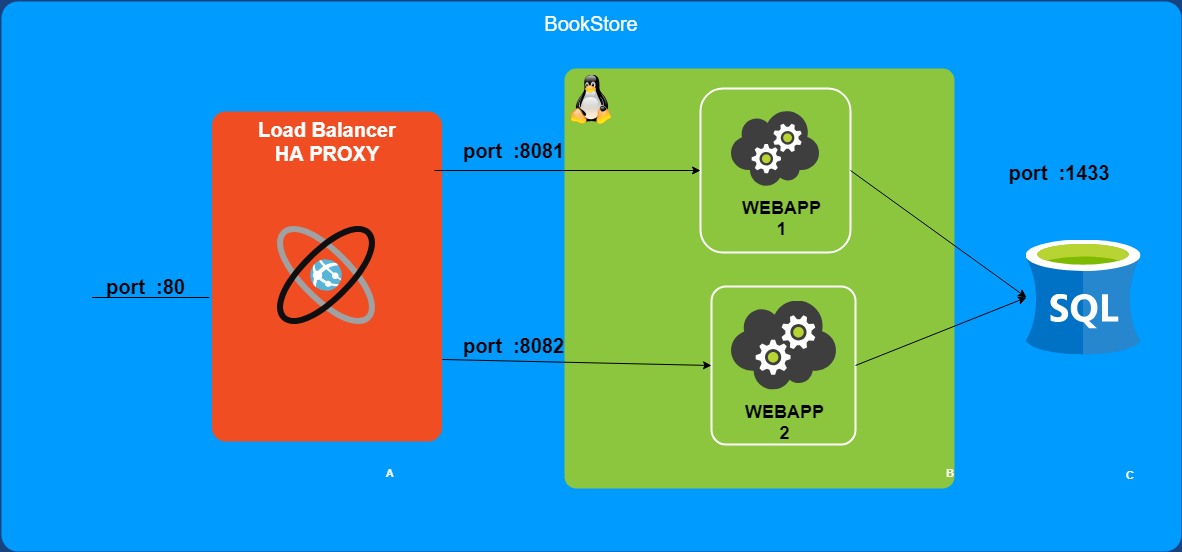

The diagram above was exported from draw.io. Its source (the exported page's mxGraphModel, read from the mxfile embedded in the PNG):
<mxGraphModel dx="1634" dy="796" grid="1" gridSize="10" guides="1" tooltips="1" connect="1" arrows="1" fold="1" page="1" pageScale="1.5" pageWidth="1169" pageHeight="826" background="#184380" math="0" shadow="0">
  <root>
    <mxCell id="0" style=";html=1;" />
    <mxCell id="1" style=";html=1;" parent="0" />
    <mxCell id="23046e2b9bb16c14-116" value="BookStore" style="whiteSpace=wrap;html=1;rounded=1;shadow=0;strokeColor=none;strokeWidth=2;fillColor=#009BFF;fontSize=20;fontColor=#FFFFFF;align=center;arcSize=3;verticalAlign=top;spacingTop=4;" parent="1" vertex="1">
      <mxGeometry x="287" y="217" width="1180" height="550" as="geometry" />
    </mxCell>
    <mxCell id="23046e2b9bb16c14-27" value="" style="rounded=1;whiteSpace=wrap;html=1;shadow=0;strokeWidth=2;fillColor=#8BC63E;fontSize=12;fontColor=#000000;align=center;strokeColor=none;arcSize=3;" parent="1" vertex="1">
      <mxGeometry x="850" y="284" width="390" height="420" as="geometry" />
    </mxCell>
    <mxCell id="23046e2b9bb16c14-2" value="" style="rounded=1;whiteSpace=wrap;html=1;shadow=0;strokeWidth=2;fillColor=none;fontSize=12;fontColor=#000000;align=center;strokeColor=#FFFFFF;arcSize=10;" parent="1" vertex="1">
      <mxGeometry x="997" y="502" width="144" height="158" as="geometry" />
    </mxCell>
    <mxCell id="23046e2b9bb16c14-28" value="&lt;font style=&quot;font-size: 20px&quot;&gt;&lt;b&gt;Load Balancer&lt;br&gt;HA PROXY&lt;/b&gt;&lt;/font&gt;&lt;br&gt;" style="rounded=1;whiteSpace=wrap;html=1;shadow=0;strokeWidth=2;fillColor=#F04D22;fontSize=12;fontColor=#FFFFFF;align=center;strokeColor=none;arcSize=6;verticalAlign=top;" parent="1" vertex="1">
      <mxGeometry x="497.5" y="327" width="230" height="330" as="geometry" />
    </mxCell>
    <mxCell id="23046e2b9bb16c14-1" value="" style="rounded=1;whiteSpace=wrap;html=1;shadow=0;strokeWidth=2;fillColor=none;fontSize=12;fontColor=#000000;align=center;strokeColor=#FFFFFF;" parent="1" vertex="1">
      <mxGeometry x="986" y="304" width="150" height="164" as="geometry" />
    </mxCell>
    <mxCell id="23046e2b9bb16c14-81" value="A" style="text;html=1;strokeColor=none;fillColor=none;align=center;verticalAlign=middle;whiteSpace=wrap;rounded=1;shadow=0;fontSize=11;fontColor=#FFFFFF;fontStyle=1" parent="1" vertex="1">
      <mxGeometry x="666" y="678" width="20" height="20" as="geometry" />
    </mxCell>
    <mxCell id="23046e2b9bb16c14-82" value="B" style="text;html=1;strokeColor=none;fillColor=none;align=center;verticalAlign=middle;whiteSpace=wrap;rounded=1;shadow=0;fontSize=11;fontColor=#FFFFFF;fontStyle=1" parent="1" vertex="1">
      <mxGeometry x="1226" y="678" width="20" height="20" as="geometry" />
    </mxCell>
    <mxCell id="23046e2b9bb16c14-83" value="C" style="text;html=1;strokeColor=none;fillColor=none;align=center;verticalAlign=middle;whiteSpace=wrap;rounded=1;shadow=0;fontSize=11;fontColor=#FFFFFF;fontStyle=1" parent="1" vertex="1">
      <mxGeometry x="1406" y="680" width="20" height="20" as="geometry" />
    </mxCell>
    <mxCell id="BNJjZhF86GGbpPXurie7-2" value="" style="aspect=fixed;html=1;align=center;shadow=0;dashed=0;image;fontSize=12;image=img/lib/mscae/dep/SQL_Server_Stretch_DB.svg;" parent="1" vertex="1">
      <mxGeometry x="1311.5" y="455.5" width="115" height="115" as="geometry" />
    </mxCell>
    <mxCell id="BNJjZhF86GGbpPXurie7-3" value="" style="aspect=fixed;html=1;perimeter=none;align=center;shadow=0;dashed=0;image;fontSize=12;image=img/lib/mscae/Cloud_Service.svg;" parent="1" vertex="1">
      <mxGeometry x="1017" y="327" width="88" height="75" as="geometry" />
    </mxCell>
    <mxCell id="BNJjZhF86GGbpPXurie7-4" value="" style="aspect=fixed;html=1;perimeter=none;align=center;shadow=0;dashed=0;image;fontSize=12;image=img/lib/mscae/Cloud_Service.svg;" parent="1" vertex="1">
      <mxGeometry x="1017" y="516.5" width="105" height="89" as="geometry" />
    </mxCell>
    <mxCell id="BNJjZhF86GGbpPXurie7-5" value="" style="aspect=fixed;html=1;perimeter=none;align=center;shadow=0;dashed=0;image;fontSize=12;image=img/lib/mscae/Virtual_Machines_Linux.svg;" parent="1" vertex="1">
      <mxGeometry x="856.5" y="290.5" width="41" height="50" as="geometry" />
    </mxCell>
    <mxCell id="BNJjZhF86GGbpPXurie7-6" value="" style="aspect=fixed;html=1;perimeter=none;align=center;shadow=0;dashed=0;image;fontSize=12;image=img/lib/mscae/WebsitePower.svg;" parent="1" vertex="1">
      <mxGeometry x="563" y="442" width="98" height="98" as="geometry" />
    </mxCell>
    <mxCell id="BNJjZhF86GGbpPXurie7-7" value="" style="endArrow=none;html=1;entryX=-0.009;entryY=0.564;entryDx=0;entryDy=0;entryPerimeter=0;" parent="1" target="23046e2b9bb16c14-28" edge="1">
      <mxGeometry width="50" height="50" relative="1" as="geometry">
        <mxPoint x="377.5" y="513" as="sourcePoint" />
        <mxPoint x="497.5" y="453" as="targetPoint" />
      </mxGeometry>
    </mxCell>
    <mxCell id="BNJjZhF86GGbpPXurie7-10" value="" style="endArrow=classic;html=1;entryX=0;entryY=0.5;entryDx=0;entryDy=0;" parent="1" target="23046e2b9bb16c14-1" edge="1">
      <mxGeometry width="50" height="50" relative="1" as="geometry">
        <mxPoint x="720" y="386" as="sourcePoint" />
        <mxPoint x="752.5" y="332" as="targetPoint" />
      </mxGeometry>
    </mxCell>
    <mxCell id="BNJjZhF86GGbpPXurie7-12" value="" style="endArrow=classic;html=1;exitX=1;exitY=0.75;exitDx=0;exitDy=0;entryX=0;entryY=0.5;entryDx=0;entryDy=0;" parent="1" source="23046e2b9bb16c14-28" target="23046e2b9bb16c14-2" edge="1">
      <mxGeometry width="50" height="50" relative="1" as="geometry">
        <mxPoint x="110" y="1090" as="sourcePoint" />
        <mxPoint x="160" y="1040" as="targetPoint" />
      </mxGeometry>
    </mxCell>
    <mxCell id="BNJjZhF86GGbpPXurie7-13" value="" style="endArrow=classic;html=1;exitX=1;exitY=0.5;exitDx=0;exitDy=0;entryX=0;entryY=0.5;entryDx=0;entryDy=0;" parent="1" source="23046e2b9bb16c14-1" target="BNJjZhF86GGbpPXurie7-2" edge="1">
      <mxGeometry width="50" height="50" relative="1" as="geometry">
        <mxPoint x="450" y="1090" as="sourcePoint" />
        <mxPoint x="500" y="1040" as="targetPoint" />
      </mxGeometry>
    </mxCell>
    <mxCell id="BNJjZhF86GGbpPXurie7-14" value="" style="endArrow=classic;html=1;exitX=1;exitY=0.5;exitDx=0;exitDy=0;entryX=0;entryY=0.5;entryDx=0;entryDy=0;" parent="1" source="23046e2b9bb16c14-2" target="BNJjZhF86GGbpPXurie7-2" edge="1">
      <mxGeometry width="50" height="50" relative="1" as="geometry">
        <mxPoint x="450" y="1090" as="sourcePoint" />
        <mxPoint x="500" y="1040" as="targetPoint" />
      </mxGeometry>
    </mxCell>
    <mxCell id="BNJjZhF86GGbpPXurie7-15" value="&lt;b&gt;&lt;font style=&quot;font-size: 18px&quot;&gt;WEBAPP&lt;br&gt;1&lt;br&gt;&lt;/font&gt;&lt;/b&gt;" style="text;html=1;strokeColor=none;fillColor=none;align=center;verticalAlign=middle;whiteSpace=wrap;rounded=0;" parent="1" vertex="1">
      <mxGeometry x="1004.5" y="411.5" width="123" height="44" as="geometry" />
    </mxCell>
    <mxCell id="BNJjZhF86GGbpPXurie7-16" value="&lt;b&gt;&lt;font style=&quot;font-size: 18px&quot;&gt;WEBAPP&lt;br&gt;2&lt;br&gt;&lt;/font&gt;&lt;/b&gt;" style="text;html=1;strokeColor=none;fillColor=none;align=center;verticalAlign=middle;whiteSpace=wrap;rounded=0;" parent="1" vertex="1">
      <mxGeometry x="1007.5" y="616" width="123" height="44" as="geometry" />
    </mxCell>
    <mxCell id="BNJjZhF86GGbpPXurie7-17" value="&lt;font style=&quot;font-size: 20px&quot;&gt;&lt;b&gt;port&amp;nbsp; :8082&lt;/b&gt;&lt;/font&gt;" style="text;html=1;strokeColor=none;fillColor=none;align=center;verticalAlign=middle;whiteSpace=wrap;rounded=0;" parent="1" vertex="1">
      <mxGeometry x="737" y="551" width="123" height="20" as="geometry" />
    </mxCell>
    <mxCell id="BNJjZhF86GGbpPXurie7-18" value="&lt;font style=&quot;font-size: 20px&quot;&gt;&lt;b&gt;port&amp;nbsp; :8081&lt;/b&gt;&lt;/font&gt;" style="text;html=1;strokeColor=none;fillColor=none;align=center;verticalAlign=middle;whiteSpace=wrap;rounded=0;" parent="1" vertex="1">
      <mxGeometry x="737" y="356" width="123" height="20" as="geometry" />
    </mxCell>
    <mxCell id="BNJjZhF86GGbpPXurie7-19" value="&lt;font style=&quot;font-size: 20px&quot;&gt;&lt;b&gt;port&amp;nbsp; :80&lt;/b&gt;&lt;/font&gt;" style="text;html=1;strokeColor=none;fillColor=none;align=center;verticalAlign=middle;whiteSpace=wrap;rounded=0;" parent="1" vertex="1">
      <mxGeometry x="380" y="492" width="103" height="20" as="geometry" />
    </mxCell>
    <mxCell id="BNJjZhF86GGbpPXurie7-24" value="&lt;font style=&quot;font-size: 20px&quot;&gt;&lt;b&gt;port&amp;nbsp; :1433&lt;/b&gt;&lt;/font&gt;" style="text;html=1;strokeColor=none;fillColor=none;align=center;verticalAlign=middle;whiteSpace=wrap;rounded=0;" parent="1" vertex="1">
      <mxGeometry x="1280" y="378" width="130" height="20" as="geometry" />
    </mxCell>
  </root>
</mxGraphModel>